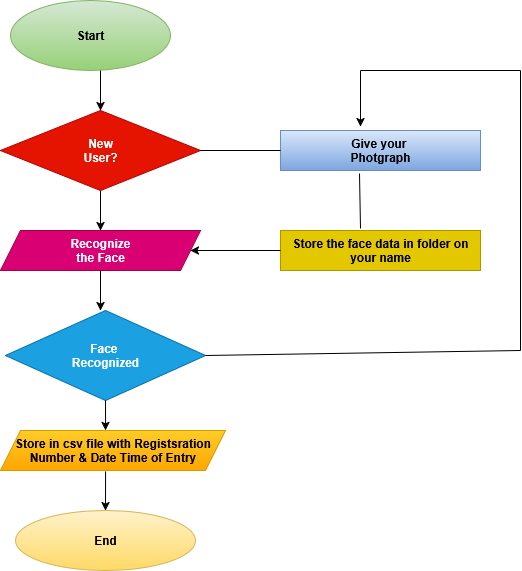

The diagram above was exported from draw.io. Its source (the exported page's mxGraphModel, read from the mxfile embedded in the PNG):
<mxGraphModel dx="872" dy="475" grid="1" gridSize="10" guides="1" tooltips="1" connect="1" arrows="1" fold="1" page="1" pageScale="1" pageWidth="850" pageHeight="1100" math="0" shadow="0">
  <root>
    <mxCell id="0" />
    <mxCell id="1" parent="0" />
    <mxCell id="NhZy7UE_HiZ_m1ItpgBb-1" value="Start" style="ellipse;whiteSpace=wrap;html=1;fontStyle=1;fillColor=#d5e8d4;strokeColor=#82b366;gradientColor=#97d077;" vertex="1" parent="1">
      <mxGeometry x="290" y="50" width="160" height="70" as="geometry" />
    </mxCell>
    <mxCell id="NhZy7UE_HiZ_m1ItpgBb-10" value="" style="edgeStyle=orthogonalEdgeStyle;rounded=0;orthogonalLoop=1;jettySize=auto;html=1;" edge="1" parent="1" source="NhZy7UE_HiZ_m1ItpgBb-2" target="NhZy7UE_HiZ_m1ItpgBb-3">
      <mxGeometry relative="1" as="geometry" />
    </mxCell>
    <mxCell id="NhZy7UE_HiZ_m1ItpgBb-2" value="&lt;div&gt;&lt;b&gt;New&lt;/b&gt;&lt;/div&gt;&lt;div&gt;&lt;b&gt;User?&lt;/b&gt;&lt;/div&gt;" style="rhombus;whiteSpace=wrap;html=1;fillColor=#e51400;fontColor=#ffffff;strokeColor=#B20000;" vertex="1" parent="1">
      <mxGeometry x="280" y="160" width="200" height="80" as="geometry" />
    </mxCell>
    <mxCell id="NhZy7UE_HiZ_m1ItpgBb-3" value="&lt;div&gt;Recognize&lt;/div&gt;&lt;div&gt;the Face&lt;/div&gt;" style="shape=parallelogram;perimeter=parallelogramPerimeter;whiteSpace=wrap;html=1;fixedSize=1;fontStyle=1;fillColor=#d80073;fontColor=#ffffff;strokeColor=#A50040;" vertex="1" parent="1">
      <mxGeometry x="280" y="280" width="200" height="40" as="geometry" />
    </mxCell>
    <mxCell id="NhZy7UE_HiZ_m1ItpgBb-4" value="&lt;div&gt;&lt;b&gt;Give your&amp;nbsp;&lt;/b&gt;&lt;/div&gt;&lt;div&gt;&lt;b&gt;Photgraph&lt;/b&gt;&lt;/div&gt;" style="rounded=0;whiteSpace=wrap;html=1;fillColor=#dae8fc;gradientColor=#7ea6e0;strokeColor=#6c8ebf;" vertex="1" parent="1">
      <mxGeometry x="560" y="180" width="200" height="40" as="geometry" />
    </mxCell>
    <mxCell id="NhZy7UE_HiZ_m1ItpgBb-5" value="&lt;b&gt;Store the face data in folder on your name&lt;/b&gt;" style="rounded=0;whiteSpace=wrap;html=1;fillColor=#e3c800;fontColor=#000000;strokeColor=#B09500;" vertex="1" parent="1">
      <mxGeometry x="560" y="280" width="200" height="40" as="geometry" />
    </mxCell>
    <mxCell id="NhZy7UE_HiZ_m1ItpgBb-6" value="&lt;div&gt;&lt;b&gt;Face&amp;nbsp;&lt;/b&gt;&lt;/div&gt;&lt;div&gt;&lt;b&gt;Recognized&lt;/b&gt;&lt;/div&gt;" style="rhombus;whiteSpace=wrap;html=1;fillColor=#1ba1e2;fontColor=#ffffff;strokeColor=#006EAF;" vertex="1" parent="1">
      <mxGeometry x="285" y="360" width="200" height="90" as="geometry" />
    </mxCell>
    <mxCell id="NhZy7UE_HiZ_m1ItpgBb-7" value="&lt;div&gt;&lt;b&gt;Store in csv file with Registsration&lt;/b&gt;&lt;/div&gt;&lt;div&gt;&lt;b&gt;Number &amp;amp; Date Time of Entry&lt;/b&gt;&lt;/div&gt;" style="shape=parallelogram;perimeter=parallelogramPerimeter;whiteSpace=wrap;html=1;fixedSize=1;fillColor=#ffcd28;strokeColor=#d79b00;gradientColor=#ffa500;" vertex="1" parent="1">
      <mxGeometry x="280" y="480" width="225" height="40" as="geometry" />
    </mxCell>
    <mxCell id="NhZy7UE_HiZ_m1ItpgBb-8" value="&lt;b&gt;End&lt;/b&gt;" style="ellipse;whiteSpace=wrap;html=1;fillColor=#fff2cc;gradientColor=#ffd966;strokeColor=#d6b656;" vertex="1" parent="1">
      <mxGeometry x="295" y="560" width="180" height="60" as="geometry" />
    </mxCell>
    <mxCell id="NhZy7UE_HiZ_m1ItpgBb-9" value="" style="endArrow=classic;html=1;rounded=0;entryX=0.5;entryY=0;entryDx=0;entryDy=0;" edge="1" parent="1" target="NhZy7UE_HiZ_m1ItpgBb-2">
      <mxGeometry width="50" height="50" relative="1" as="geometry">
        <mxPoint x="380" y="120" as="sourcePoint" />
        <mxPoint x="400" y="140" as="targetPoint" />
      </mxGeometry>
    </mxCell>
    <mxCell id="NhZy7UE_HiZ_m1ItpgBb-14" value="" style="endArrow=classic;html=1;rounded=0;exitX=0.5;exitY=1;exitDx=0;exitDy=0;" edge="1" parent="1" source="NhZy7UE_HiZ_m1ItpgBb-3">
      <mxGeometry width="50" height="50" relative="1" as="geometry">
        <mxPoint x="350" y="390" as="sourcePoint" />
        <mxPoint x="380" y="360" as="targetPoint" />
        <Array as="points" />
      </mxGeometry>
    </mxCell>
    <mxCell id="NhZy7UE_HiZ_m1ItpgBb-17" value="" style="endArrow=classic;html=1;rounded=0;exitX=0.5;exitY=1;exitDx=0;exitDy=0;entryX=0.467;entryY=0;entryDx=0;entryDy=0;entryPerimeter=0;" edge="1" parent="1" source="NhZy7UE_HiZ_m1ItpgBb-6" target="NhZy7UE_HiZ_m1ItpgBb-7">
      <mxGeometry width="50" height="50" relative="1" as="geometry">
        <mxPoint x="350" y="470" as="sourcePoint" />
        <mxPoint x="400" y="480" as="targetPoint" />
      </mxGeometry>
    </mxCell>
    <mxCell id="NhZy7UE_HiZ_m1ItpgBb-18" value="" style="endArrow=classic;html=1;rounded=0;exitX=0.467;exitY=1.025;exitDx=0;exitDy=0;entryX=0.5;entryY=0;entryDx=0;entryDy=0;exitPerimeter=0;" edge="1" parent="1" source="NhZy7UE_HiZ_m1ItpgBb-7" target="NhZy7UE_HiZ_m1ItpgBb-8">
      <mxGeometry width="50" height="50" relative="1" as="geometry">
        <mxPoint x="380" y="520" as="sourcePoint" />
        <mxPoint x="380" y="550" as="targetPoint" />
      </mxGeometry>
    </mxCell>
    <mxCell id="NhZy7UE_HiZ_m1ItpgBb-25" value="" style="endArrow=none;html=1;rounded=0;exitX=1;exitY=0.5;exitDx=0;exitDy=0;entryX=0;entryY=0.5;entryDx=0;entryDy=0;" edge="1" parent="1" source="NhZy7UE_HiZ_m1ItpgBb-2" target="NhZy7UE_HiZ_m1ItpgBb-4">
      <mxGeometry width="50" height="50" relative="1" as="geometry">
        <mxPoint x="490" y="210" as="sourcePoint" />
        <mxPoint x="540" y="240" as="targetPoint" />
      </mxGeometry>
    </mxCell>
    <mxCell id="NhZy7UE_HiZ_m1ItpgBb-27" value="" style="endArrow=classic;html=1;rounded=0;exitX=0;exitY=0.5;exitDx=0;exitDy=0;" edge="1" parent="1" source="NhZy7UE_HiZ_m1ItpgBb-5" target="NhZy7UE_HiZ_m1ItpgBb-3">
      <mxGeometry width="50" height="50" relative="1" as="geometry">
        <mxPoint x="490" y="290" as="sourcePoint" />
        <mxPoint x="540" y="240" as="targetPoint" />
      </mxGeometry>
    </mxCell>
    <mxCell id="NhZy7UE_HiZ_m1ItpgBb-29" value="" style="endArrow=none;html=1;rounded=0;exitX=1;exitY=0.5;exitDx=0;exitDy=0;" edge="1" parent="1" source="NhZy7UE_HiZ_m1ItpgBb-6">
      <mxGeometry width="50" height="50" relative="1" as="geometry">
        <mxPoint x="600" y="300" as="sourcePoint" />
        <mxPoint x="800" y="400" as="targetPoint" />
      </mxGeometry>
    </mxCell>
    <mxCell id="NhZy7UE_HiZ_m1ItpgBb-30" value="" style="endArrow=none;html=1;rounded=0;" edge="1" parent="1">
      <mxGeometry width="50" height="50" relative="1" as="geometry">
        <mxPoint x="800" y="400" as="sourcePoint" />
        <mxPoint x="800" y="120" as="targetPoint" />
      </mxGeometry>
    </mxCell>
    <mxCell id="NhZy7UE_HiZ_m1ItpgBb-31" value="" style="endArrow=none;html=1;rounded=0;" edge="1" parent="1">
      <mxGeometry width="50" height="50" relative="1" as="geometry">
        <mxPoint x="640" y="120" as="sourcePoint" />
        <mxPoint x="800" y="120" as="targetPoint" />
      </mxGeometry>
    </mxCell>
    <mxCell id="NhZy7UE_HiZ_m1ItpgBb-32" value="" style="endArrow=classic;html=1;rounded=0;entryX=0.4;entryY=-0.1;entryDx=0;entryDy=0;entryPerimeter=0;" edge="1" parent="1" target="NhZy7UE_HiZ_m1ItpgBb-4">
      <mxGeometry width="50" height="50" relative="1" as="geometry">
        <mxPoint x="640" y="120" as="sourcePoint" />
        <mxPoint x="640" y="170" as="targetPoint" />
      </mxGeometry>
    </mxCell>
    <mxCell id="NhZy7UE_HiZ_m1ItpgBb-33" value="" style="endArrow=none;html=1;rounded=0;exitX=0.395;exitY=1.075;exitDx=0;exitDy=0;exitPerimeter=0;entryX=0.4;entryY=-0.05;entryDx=0;entryDy=0;entryPerimeter=0;" edge="1" parent="1" source="NhZy7UE_HiZ_m1ItpgBb-4" target="NhZy7UE_HiZ_m1ItpgBb-5">
      <mxGeometry width="50" height="50" relative="1" as="geometry">
        <mxPoint x="600" y="300" as="sourcePoint" />
        <mxPoint x="650" y="250" as="targetPoint" />
      </mxGeometry>
    </mxCell>
  </root>
</mxGraphModel>